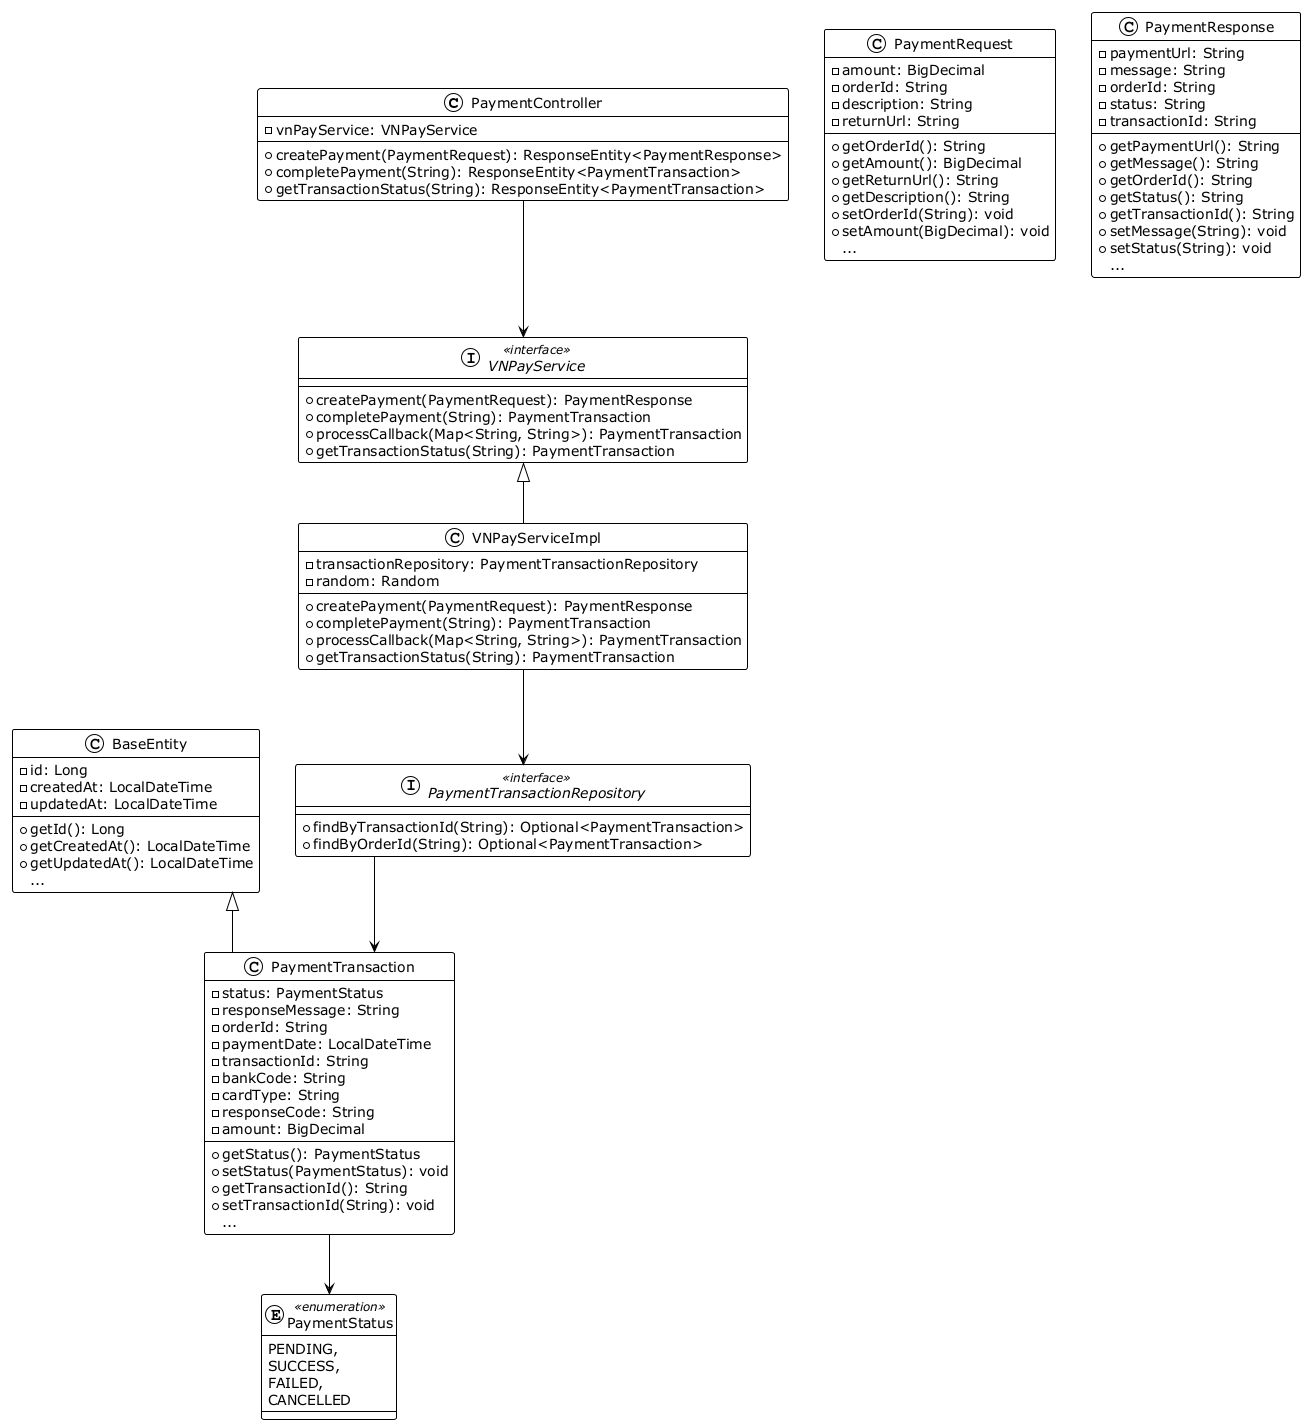

The diagram above was rendered by PlantUML. Its source (embedded in the PNG):
@startuml
!theme plain
top to bottom direction
skinparam linetype ortho

' ======== CLASSES / INTERFACES ========

class PaymentController {
  - vnPayService: VNPayService
  --
  + createPayment(PaymentRequest): ResponseEntity<PaymentResponse>
  + completePayment(String): ResponseEntity<PaymentTransaction>
  + getTransactionStatus(String): ResponseEntity<PaymentTransaction>
}

interface VNPayService << interface >> {
  + createPayment(PaymentRequest): PaymentResponse
  + completePayment(String): PaymentTransaction
  + processCallback(Map<String, String>): PaymentTransaction
  + getTransactionStatus(String): PaymentTransaction
}

class VNPayServiceImpl {
  - transactionRepository: PaymentTransactionRepository
  - random: Random
  --
  + createPayment(PaymentRequest): PaymentResponse
  + completePayment(String): PaymentTransaction
  + processCallback(Map<String, String>): PaymentTransaction
  + getTransactionStatus(String): PaymentTransaction
}

class PaymentRequest {
  - amount: BigDecimal
  - orderId: String
  - description: String
  - returnUrl: String
  --
  + getOrderId(): String
  + getAmount(): BigDecimal
  + getReturnUrl(): String
  + getDescription(): String
  + setOrderId(String): void
  + setAmount(BigDecimal): void
  ...
}

class PaymentResponse {
  - paymentUrl: String
  - message: String
  - orderId: String
  - status: String
  - transactionId: String
  --
  + getPaymentUrl(): String
  + getMessage(): String
  + getOrderId(): String
  + getStatus(): String
  + getTransactionId(): String
  + setMessage(String): void
  + setStatus(String): void
  ...
}

class PaymentTransaction {
  - status: PaymentStatus
  - responseMessage: String
  - orderId: String
  - paymentDate: LocalDateTime
  - transactionId: String
  - bankCode: String
  - cardType: String
  - responseCode: String
  - amount: BigDecimal
  --
  + getStatus(): PaymentStatus
  + setStatus(PaymentStatus): void
  + getTransactionId(): String
  + setTransactionId(String): void
  ...
}

interface PaymentTransactionRepository << interface >> {
  + findByTransactionId(String): Optional<PaymentTransaction>
  + findByOrderId(String): Optional<PaymentTransaction>
}

enum PaymentStatus << enumeration >> {
  PENDING,
  SUCCESS,
  FAILED,
  CANCELLED
}

class BaseEntity {
  - id: Long
  - createdAt: LocalDateTime
  - updatedAt: LocalDateTime
  --
  + getId(): Long
  + getCreatedAt(): LocalDateTime
  + getUpdatedAt(): LocalDateTime
  ...
}

' ======== RELATIONSHIPS ========
PaymentController --> VNPayService
VNPayServiceImpl -up-|> VNPayService
VNPayServiceImpl --> PaymentTransactionRepository

PaymentTransaction -up-|> BaseEntity
PaymentTransaction --> PaymentStatus
PaymentTransactionRepository --> PaymentTransaction
@enduml